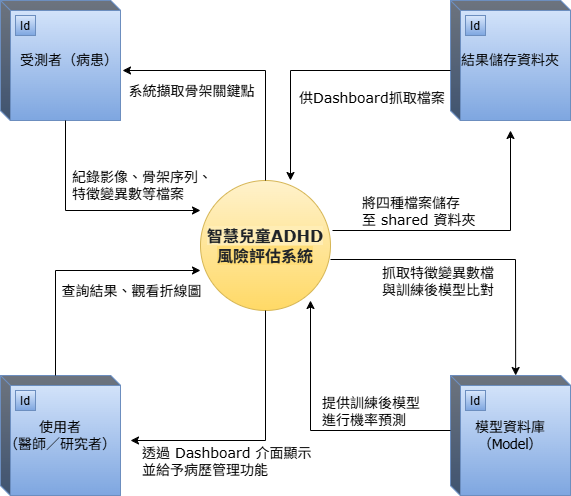

The diagram above was exported from draw.io. Its source (the exported page's mxGraphModel, read from the mxfile embedded in the PNG):
<mxGraphModel dx="1104" dy="562" grid="1" gridSize="10" guides="1" tooltips="1" connect="1" arrows="1" fold="1" page="1" pageScale="1" pageWidth="827" pageHeight="1169" math="0" shadow="0">
  <root>
    <mxCell id="0" />
    <mxCell id="1" parent="0" />
    <mxCell id="BXU84EI-2v4ziGilheJD-1" value="&lt;h3&gt;&lt;font style=&quot;&quot; face=&quot;Verdana&quot;&gt;&lt;span style=&quot;background-color: light-dark(rgb(255, 237, 181), rgb(237, 237, 237)); box-sizing: border-box; font-weight: 600; color: rgb(31, 35, 40); font-size: 16px; text-align: start;&quot;&gt;&lt;font style=&quot;vertical-align: inherit;&quot; dir=&quot;auto&quot;&gt;&lt;font style=&quot;vertical-align: inherit;&quot; dir=&quot;auto&quot;&gt;&lt;font style=&quot;vertical-align: inherit;&quot; dir=&quot;auto&quot;&gt;&lt;font style=&quot;vertical-align: inherit;&quot; dir=&quot;auto&quot;&gt;智慧兒童ADHD&lt;br&gt;&lt;/font&gt;&lt;/font&gt;&lt;/font&gt;&lt;/font&gt;&lt;/span&gt;&lt;span style=&quot;box-sizing: border-box; font-weight: 600; color: rgb(31, 35, 40); font-size: 16px; text-align: start; background-color: light-dark(rgb(255, 221, 120), rgb(237, 237, 237));&quot;&gt;&lt;font style=&quot;vertical-align: inherit;&quot; dir=&quot;auto&quot;&gt;&lt;font style=&quot;vertical-align: inherit;&quot; dir=&quot;auto&quot;&gt;風險評估系統&lt;/font&gt;&lt;/font&gt;&lt;/span&gt;&lt;/font&gt;&lt;/h3&gt;" style="shape=ellipse;html=1;dashed=0;whiteSpace=wrap;perimeter=ellipsePerimeter;fillColor=#fff2cc;strokeColor=#d6b656;gradientColor=#ffd966;" vertex="1" parent="1">
      <mxGeometry x="320" y="390" width="130" height="130" as="geometry" />
    </mxCell>
    <mxCell id="BXU84EI-2v4ziGilheJD-2" value="&lt;font style=&quot;vertical-align: inherit;&quot; dir=&quot;auto&quot;&gt;&lt;font face=&quot;Tahoma&quot; style=&quot;vertical-align: inherit;&quot; dir=&quot;auto&quot;&gt;&lt;font style=&quot;vertical-align: inherit;&quot; dir=&quot;auto&quot;&gt;&lt;font style=&quot;vertical-align: inherit; font-size: 14px;&quot; dir=&quot;auto&quot;&gt;受測者（病患）&lt;/font&gt;&lt;/font&gt;&lt;/font&gt;&lt;/font&gt;" style="html=1;dashed=0;whiteSpace=wrap;shape=mxgraph.dfd.externalEntity;fillColor=#dae8fc;strokeColor=#6c8ebf;align=right;gradientColor=#7ea6e0;" vertex="1" parent="1">
      <mxGeometry x="120" y="210" width="120" height="120" as="geometry" />
    </mxCell>
    <mxCell id="BXU84EI-2v4ziGilheJD-3" value="Id" style="autosize=1;part=1;resizable=0;strokeColor=inherit;fillColor=inherit;gradientColor=inherit;" vertex="1" parent="BXU84EI-2v4ziGilheJD-2">
      <mxGeometry width="20" height="20" relative="1" as="geometry">
        <mxPoint x="15" y="15" as="offset" />
      </mxGeometry>
    </mxCell>
    <mxCell id="BXU84EI-2v4ziGilheJD-34" value="&lt;span style=&quot;color: rgb(0, 0, 0);&quot;&gt;&lt;font face=&quot;Tahoma&quot; style=&quot;font-size: 14px;&quot;&gt;使用者&lt;/font&gt;&lt;/span&gt;&lt;div style=&quot;color: rgb(0, 0, 0);&quot;&gt;&lt;font face=&quot;Tahoma&quot; style=&quot;font-size: 14px;&quot;&gt;（醫師／研究者）&lt;/font&gt;&lt;/div&gt;" style="html=1;dashed=0;whiteSpace=wrap;shape=mxgraph.dfd.externalEntity;fillColor=#dae8fc;strokeColor=#6c8ebf;align=center;gradientColor=#7ea6e0;" vertex="1" parent="1">
      <mxGeometry x="120" y="585" width="120" height="120" as="geometry" />
    </mxCell>
    <mxCell id="BXU84EI-2v4ziGilheJD-35" value="Id" style="autosize=1;part=1;resizable=0;strokeColor=inherit;fillColor=inherit;gradientColor=inherit;" vertex="1" parent="BXU84EI-2v4ziGilheJD-34">
      <mxGeometry width="20" height="20" relative="1" as="geometry">
        <mxPoint x="15" y="15" as="offset" />
      </mxGeometry>
    </mxCell>
    <mxCell id="BXU84EI-2v4ziGilheJD-36" value="&lt;span style=&quot;color: rgb(0, 0, 0);&quot;&gt;&lt;font style=&quot;font-size: 14px;&quot; face=&quot;Tahoma&quot;&gt;模型資料庫&lt;/font&gt;&lt;/span&gt;&lt;div&gt;&lt;span style=&quot;color: rgb(0, 0, 0);&quot;&gt;&lt;font style=&quot;font-size: 14px;&quot; face=&quot;Tahoma&quot;&gt;（Model）&lt;/font&gt;&lt;/span&gt;&lt;/div&gt;" style="html=1;dashed=0;whiteSpace=wrap;shape=mxgraph.dfd.externalEntity;fillColor=#dae8fc;strokeColor=#6c8ebf;align=center;gradientColor=#7ea6e0;" vertex="1" parent="1">
      <mxGeometry x="570" y="585" width="120" height="120" as="geometry" />
    </mxCell>
    <mxCell id="BXU84EI-2v4ziGilheJD-37" value="Id" style="autosize=1;part=1;resizable=0;strokeColor=inherit;fillColor=inherit;gradientColor=inherit;" vertex="1" parent="BXU84EI-2v4ziGilheJD-36">
      <mxGeometry width="20" height="20" relative="1" as="geometry">
        <mxPoint x="15" y="15" as="offset" />
      </mxGeometry>
    </mxCell>
    <mxCell id="BXU84EI-2v4ziGilheJD-38" value="&lt;span style=&quot;color: rgb(0, 0, 0); font-family: Tahoma; font-size: 14px;&quot;&gt;結果儲存資料夾&lt;/span&gt;" style="html=1;dashed=0;whiteSpace=wrap;shape=mxgraph.dfd.externalEntity;fillColor=#dae8fc;strokeColor=#6c8ebf;align=center;gradientColor=#7ea6e0;" vertex="1" parent="1">
      <mxGeometry x="570" y="210" width="120" height="120" as="geometry" />
    </mxCell>
    <mxCell id="BXU84EI-2v4ziGilheJD-39" value="Id" style="autosize=1;part=1;resizable=0;strokeColor=inherit;fillColor=inherit;gradientColor=inherit;" vertex="1" parent="BXU84EI-2v4ziGilheJD-38">
      <mxGeometry width="20" height="20" relative="1" as="geometry">
        <mxPoint x="15" y="15" as="offset" />
      </mxGeometry>
    </mxCell>
    <mxCell id="BXU84EI-2v4ziGilheJD-40" value="" style="endArrow=classic;html=1;rounded=0;exitX=0.5;exitY=0;exitDx=0;exitDy=0;" edge="1" parent="1" source="BXU84EI-2v4ziGilheJD-1">
      <mxGeometry width="50" height="50" relative="1" as="geometry">
        <mxPoint x="420" y="510" as="sourcePoint" />
        <mxPoint x="242" y="280" as="targetPoint" />
        <Array as="points">
          <mxPoint x="385" y="280" />
        </Array>
      </mxGeometry>
    </mxCell>
    <mxCell id="BXU84EI-2v4ziGilheJD-41" value="&lt;font face=&quot;Verdana&quot; style=&quot;font-size: 14px;&quot;&gt;系統擷取骨架關鍵點&lt;/font&gt;" style="edgeLabel;html=1;align=center;verticalAlign=middle;resizable=0;points=[];" vertex="1" connectable="0" parent="BXU84EI-2v4ziGilheJD-40">
      <mxGeometry x="-0.0622" y="-2" relative="1" as="geometry">
        <mxPoint x="-66" y="22" as="offset" />
      </mxGeometry>
    </mxCell>
    <mxCell id="BXU84EI-2v4ziGilheJD-42" value="" style="endArrow=classic;html=1;rounded=0;exitX=0;exitY=0;exitDx=65;exitDy=120;exitPerimeter=0;" edge="1" parent="1" source="BXU84EI-2v4ziGilheJD-2">
      <mxGeometry width="50" height="50" relative="1" as="geometry">
        <mxPoint x="420" y="510" as="sourcePoint" />
        <mxPoint x="320" y="420" as="targetPoint" />
        <Array as="points">
          <mxPoint x="185" y="420" />
        </Array>
      </mxGeometry>
    </mxCell>
    <mxCell id="BXU84EI-2v4ziGilheJD-44" value="&lt;font face=&quot;Verdana&quot; style=&quot;font-size: 14px;&quot;&gt;紀錄影像、骨架序列、&lt;/font&gt;&lt;div&gt;&lt;font face=&quot;Verdana&quot; style=&quot;font-size: 14px;&quot;&gt;特徵變異數等檔案&lt;/font&gt;&lt;/div&gt;" style="edgeLabel;html=1;align=left;verticalAlign=middle;resizable=0;points=[];fontFamily=Helvetica;fontSize=11;fontColor=default;labelBackgroundColor=default;fillColor=none;gradientColor=none;" vertex="1" connectable="0" parent="BXU84EI-2v4ziGilheJD-42">
      <mxGeometry x="-0.106" relative="1" as="geometry">
        <mxPoint x="-6" y="-26" as="offset" />
      </mxGeometry>
    </mxCell>
    <mxCell id="BXU84EI-2v4ziGilheJD-45" value="" style="endArrow=classic;html=1;rounded=0;exitX=0.5;exitY=1;exitDx=0;exitDy=0;" edge="1" parent="1" source="BXU84EI-2v4ziGilheJD-1">
      <mxGeometry width="50" height="50" relative="1" as="geometry">
        <mxPoint x="420" y="510" as="sourcePoint" />
        <mxPoint x="250" y="650" as="targetPoint" />
        <Array as="points">
          <mxPoint x="385" y="650" />
        </Array>
      </mxGeometry>
    </mxCell>
    <mxCell id="BXU84EI-2v4ziGilheJD-47" value="&lt;font style=&quot;font-size: 14px;&quot; face=&quot;Verdana&quot;&gt;透過 Dashboard 介面顯示&lt;/font&gt;&lt;div&gt;&lt;font style=&quot;font-size: 14px;&quot; face=&quot;Verdana&quot;&gt;並給予病歷管理功能&lt;/font&gt;&lt;/div&gt;" style="edgeLabel;html=1;align=left;verticalAlign=middle;resizable=0;points=[];" vertex="1" connectable="0" parent="BXU84EI-2v4ziGilheJD-45">
      <mxGeometry x="0.1124" y="3" relative="1" as="geometry">
        <mxPoint x="-108" y="17" as="offset" />
      </mxGeometry>
    </mxCell>
    <mxCell id="BXU84EI-2v4ziGilheJD-46" value="" style="endArrow=classic;html=1;rounded=0;exitX=0;exitY=0;exitDx=55;exitDy=0;exitPerimeter=0;" edge="1" parent="1" source="BXU84EI-2v4ziGilheJD-34">
      <mxGeometry width="50" height="50" relative="1" as="geometry">
        <mxPoint x="420" y="510" as="sourcePoint" />
        <mxPoint x="320" y="480" as="targetPoint" />
        <Array as="points">
          <mxPoint x="175" y="480" />
        </Array>
      </mxGeometry>
    </mxCell>
    <mxCell id="BXU84EI-2v4ziGilheJD-48" value="&lt;font style=&quot;font-size: 14px;&quot; face=&quot;Verdana&quot;&gt;查詢結果、觀看折線圖&lt;/font&gt;" style="edgeLabel;html=1;align=center;verticalAlign=middle;resizable=0;points=[];" vertex="1" connectable="0" parent="BXU84EI-2v4ziGilheJD-46">
      <mxGeometry x="0.1329" y="1" relative="1" as="geometry">
        <mxPoint x="38" y="21" as="offset" />
      </mxGeometry>
    </mxCell>
    <mxCell id="BXU84EI-2v4ziGilheJD-49" value="" style="endArrow=classic;html=1;rounded=0;entryX=0.543;entryY=0;entryDx=0;entryDy=0;entryPerimeter=0;" edge="1" parent="1" target="BXU84EI-2v4ziGilheJD-36">
      <mxGeometry width="50" height="50" relative="1" as="geometry">
        <mxPoint x="450" y="469" as="sourcePoint" />
        <mxPoint x="470" y="460" as="targetPoint" />
        <Array as="points">
          <mxPoint x="635" y="469" />
        </Array>
      </mxGeometry>
    </mxCell>
    <mxCell id="BXU84EI-2v4ziGilheJD-51" value="&lt;font style=&quot;font-size: 14px;&quot; face=&quot;Verdana&quot;&gt;提供訓練後模型&lt;/font&gt;&lt;div&gt;&lt;font style=&quot;font-size: 14px;&quot; face=&quot;Verdana&quot;&gt;進行機率預測&lt;/font&gt;&lt;/div&gt;" style="edgeLabel;html=1;align=left;verticalAlign=middle;resizable=0;points=[];" vertex="1" connectable="0" parent="BXU84EI-2v4ziGilheJD-49">
      <mxGeometry x="0.0473" relative="1" as="geometry">
        <mxPoint x="-168" y="151" as="offset" />
      </mxGeometry>
    </mxCell>
    <mxCell id="BXU84EI-2v4ziGilheJD-50" value="" style="endArrow=classic;html=1;rounded=0;exitX=0;exitY=0;exitDx=0;exitDy=55;exitPerimeter=0;" edge="1" parent="1" source="BXU84EI-2v4ziGilheJD-36">
      <mxGeometry width="50" height="50" relative="1" as="geometry">
        <mxPoint x="420" y="510" as="sourcePoint" />
        <mxPoint x="430" y="510" as="targetPoint" />
        <Array as="points">
          <mxPoint x="430" y="640" />
        </Array>
      </mxGeometry>
    </mxCell>
    <mxCell id="BXU84EI-2v4ziGilheJD-52" value="&lt;font face=&quot;Verdana&quot; style=&quot;font-size: 14px;&quot;&gt;抓取特徵變異數檔&lt;/font&gt;&lt;div&gt;&lt;font face=&quot;Verdana&quot; style=&quot;font-size: 14px;&quot;&gt;與訓練後模型比對&lt;/font&gt;&lt;/div&gt;" style="edgeLabel;html=1;align=left;verticalAlign=middle;resizable=0;points=[];" vertex="1" connectable="0" parent="BXU84EI-2v4ziGilheJD-50">
      <mxGeometry x="-0.2384" y="2" relative="1" as="geometry">
        <mxPoint x="33" y="-152" as="offset" />
      </mxGeometry>
    </mxCell>
    <mxCell id="BXU84EI-2v4ziGilheJD-53" value="" style="endArrow=classic;html=1;rounded=0;" edge="1" parent="1">
      <mxGeometry width="50" height="50" relative="1" as="geometry">
        <mxPoint x="452" y="440" as="sourcePoint" />
        <mxPoint x="630" y="340" as="targetPoint" />
        <Array as="points">
          <mxPoint x="630" y="440" />
        </Array>
      </mxGeometry>
    </mxCell>
    <mxCell id="BXU84EI-2v4ziGilheJD-56" value="&lt;font face=&quot;Verdana&quot; style=&quot;font-size: 14px;&quot;&gt;將四種檔案儲存&lt;/font&gt;&lt;div&gt;&lt;font face=&quot;Verdana&quot; style=&quot;font-size: 14px;&quot;&gt;至 shared 資料夾&lt;/font&gt;&lt;/div&gt;" style="edgeLabel;html=1;align=left;verticalAlign=middle;resizable=0;points=[];" vertex="1" connectable="0" parent="BXU84EI-2v4ziGilheJD-53">
      <mxGeometry x="0.1123" y="-2" relative="1" as="geometry">
        <mxPoint x="-127" y="-22" as="offset" />
      </mxGeometry>
    </mxCell>
    <mxCell id="BXU84EI-2v4ziGilheJD-54" value="" style="endArrow=classic;html=1;rounded=0;" edge="1" parent="1">
      <mxGeometry width="50" height="50" relative="1" as="geometry">
        <mxPoint x="570" y="280" as="sourcePoint" />
        <mxPoint x="410" y="390" as="targetPoint" />
        <Array as="points">
          <mxPoint x="410" y="280" />
        </Array>
      </mxGeometry>
    </mxCell>
    <mxCell id="BXU84EI-2v4ziGilheJD-55" value="&lt;font face=&quot;Verdana&quot;&gt;&lt;span style=&quot;font-size: 14px;&quot;&gt;供Dashboard抓取檔案&lt;/span&gt;&lt;/font&gt;" style="edgeLabel;html=1;align=left;verticalAlign=middle;resizable=0;points=[];" vertex="1" connectable="0" parent="BXU84EI-2v4ziGilheJD-54">
      <mxGeometry x="-0.4124" y="4" relative="1" as="geometry">
        <mxPoint x="-74" y="23" as="offset" />
      </mxGeometry>
    </mxCell>
  </root>
</mxGraphModel>